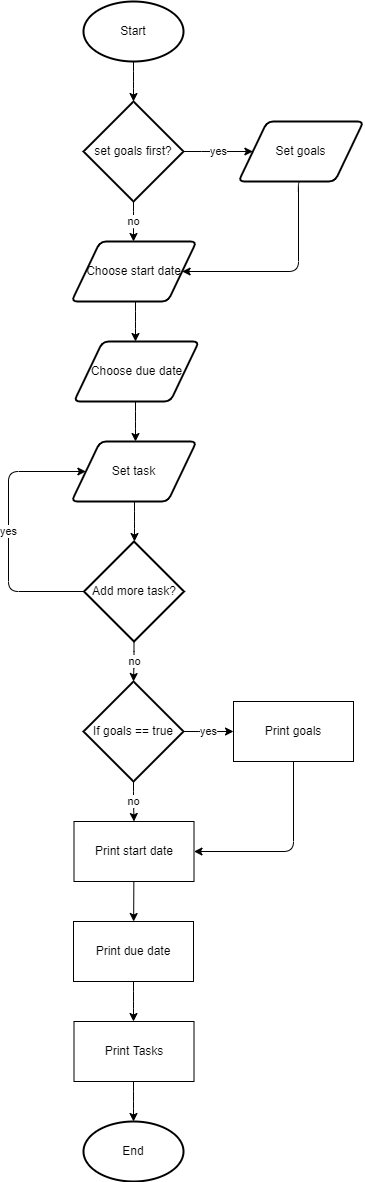

The diagram above was exported from draw.io. Its source (the exported page's mxGraphModel, read from the mxfile embedded in the PNG):
<mxGraphModel dx="790" dy="665" grid="1" gridSize="10" guides="1" tooltips="1" connect="1" arrows="1" fold="1" page="1" pageScale="1" pageWidth="850" pageHeight="1100" math="0" shadow="0">
  <root>
    <mxCell id="0" />
    <mxCell id="1" parent="0" />
    <mxCell id="68" value="" style="edgeStyle=elbowEdgeStyle;html=1;" edge="1" parent="1" source="30" target="65">
      <mxGeometry relative="1" as="geometry" />
    </mxCell>
    <mxCell id="30" value="Start" style="strokeWidth=2;html=1;shape=mxgraph.flowchart.start_1;whiteSpace=wrap;" vertex="1" parent="1">
      <mxGeometry x="375" y="30" width="100" height="60" as="geometry" />
    </mxCell>
    <mxCell id="73" style="edgeStyle=elbowEdgeStyle;html=1;entryX=1;entryY=0.5;entryDx=0;entryDy=0;exitX=0.5;exitY=1;exitDx=0;exitDy=0;" edge="1" parent="1" source="40" target="66">
      <mxGeometry relative="1" as="geometry">
        <Array as="points">
          <mxPoint x="590" y="250" />
        </Array>
      </mxGeometry>
    </mxCell>
    <mxCell id="40" value="Set goals" style="shape=parallelogram;html=1;strokeWidth=2;perimeter=parallelogramPerimeter;whiteSpace=wrap;rounded=1;arcSize=12;size=0.23;" vertex="1" parent="1">
      <mxGeometry x="530" y="150" width="125" height="60" as="geometry" />
    </mxCell>
    <mxCell id="47" value="" style="edgeStyle=elbowEdgeStyle;html=1;" edge="1" parent="1" source="42" target="46">
      <mxGeometry relative="1" as="geometry" />
    </mxCell>
    <mxCell id="42" value="Set task" style="shape=parallelogram;html=1;strokeWidth=2;perimeter=parallelogramPerimeter;whiteSpace=wrap;rounded=1;arcSize=12;size=0.23;" vertex="1" parent="1">
      <mxGeometry x="363" y="470" width="125" height="60" as="geometry" />
    </mxCell>
    <mxCell id="48" value="yes" style="edgeStyle=elbowEdgeStyle;html=1;entryX=0;entryY=0.5;entryDx=0;entryDy=0;exitX=0;exitY=0.5;exitDx=0;exitDy=0;exitPerimeter=0;elbow=vertical;" edge="1" parent="1" source="46" target="42">
      <mxGeometry relative="1" as="geometry">
        <Array as="points">
          <mxPoint x="300" y="560" />
        </Array>
      </mxGeometry>
    </mxCell>
    <mxCell id="51" value="no" style="edgeStyle=elbowEdgeStyle;elbow=vertical;html=1;" edge="1" parent="1" source="46" target="50">
      <mxGeometry relative="1" as="geometry" />
    </mxCell>
    <mxCell id="46" value="Add more task?" style="strokeWidth=2;html=1;shape=mxgraph.flowchart.decision;whiteSpace=wrap;" vertex="1" parent="1">
      <mxGeometry x="375.5" y="570" width="100" height="100" as="geometry" />
    </mxCell>
    <mxCell id="53" value="yes" style="edgeStyle=elbowEdgeStyle;elbow=vertical;html=1;" edge="1" parent="1" source="50" target="52">
      <mxGeometry relative="1" as="geometry" />
    </mxCell>
    <mxCell id="55" value="no" style="edgeStyle=elbowEdgeStyle;elbow=vertical;html=1;" edge="1" parent="1" source="50" target="54">
      <mxGeometry relative="1" as="geometry" />
    </mxCell>
    <mxCell id="50" value="If goals == true" style="strokeWidth=2;html=1;shape=mxgraph.flowchart.decision;whiteSpace=wrap;" vertex="1" parent="1">
      <mxGeometry x="375" y="710" width="100" height="100" as="geometry" />
    </mxCell>
    <mxCell id="59" style="edgeStyle=elbowEdgeStyle;html=1;entryX=1;entryY=0.5;entryDx=0;entryDy=0;exitX=0.5;exitY=1;exitDx=0;exitDy=0;" edge="1" parent="1" source="52" target="54">
      <mxGeometry relative="1" as="geometry">
        <Array as="points">
          <mxPoint x="585" y="840" />
        </Array>
      </mxGeometry>
    </mxCell>
    <mxCell id="52" value="Print goals" style="rounded=0;whiteSpace=wrap;html=1;" vertex="1" parent="1">
      <mxGeometry x="525" y="730" width="120" height="60" as="geometry" />
    </mxCell>
    <mxCell id="58" value="" style="elbow=vertical;html=1;" edge="1" parent="1" source="54" target="56">
      <mxGeometry relative="1" as="geometry" />
    </mxCell>
    <mxCell id="54" value="Print start date" style="rounded=0;whiteSpace=wrap;html=1;" vertex="1" parent="1">
      <mxGeometry x="365.5" y="850" width="120" height="60" as="geometry" />
    </mxCell>
    <mxCell id="62" value="" style="edgeStyle=elbowEdgeStyle;html=1;" edge="1" parent="1" source="56" target="61">
      <mxGeometry relative="1" as="geometry" />
    </mxCell>
    <mxCell id="56" value="Print due date" style="rounded=0;whiteSpace=wrap;html=1;" vertex="1" parent="1">
      <mxGeometry x="365" y="950" width="120" height="60" as="geometry" />
    </mxCell>
    <mxCell id="64" value="" style="edgeStyle=elbowEdgeStyle;html=1;" edge="1" parent="1" source="61" target="63">
      <mxGeometry relative="1" as="geometry" />
    </mxCell>
    <mxCell id="61" value="Print Tasks" style="rounded=0;whiteSpace=wrap;html=1;" vertex="1" parent="1">
      <mxGeometry x="365.5" y="1050" width="120" height="60" as="geometry" />
    </mxCell>
    <mxCell id="63" value="End" style="strokeWidth=2;html=1;shape=mxgraph.flowchart.start_1;whiteSpace=wrap;" vertex="1" parent="1">
      <mxGeometry x="375" y="1150" width="100" height="60" as="geometry" />
    </mxCell>
    <mxCell id="69" value="no" style="edgeStyle=elbowEdgeStyle;html=1;" edge="1" parent="1" source="65" target="66">
      <mxGeometry relative="1" as="geometry" />
    </mxCell>
    <mxCell id="72" value="yes" style="edgeStyle=elbowEdgeStyle;html=1;" edge="1" parent="1" source="65" target="40">
      <mxGeometry relative="1" as="geometry" />
    </mxCell>
    <mxCell id="65" value="set goals first?" style="strokeWidth=2;html=1;shape=mxgraph.flowchart.decision;whiteSpace=wrap;" vertex="1" parent="1">
      <mxGeometry x="375" y="130" width="100" height="100" as="geometry" />
    </mxCell>
    <mxCell id="70" value="" style="edgeStyle=elbowEdgeStyle;html=1;" edge="1" parent="1" source="66" target="67">
      <mxGeometry relative="1" as="geometry" />
    </mxCell>
    <mxCell id="66" value="Choose start date" style="shape=parallelogram;html=1;strokeWidth=2;perimeter=parallelogramPerimeter;whiteSpace=wrap;rounded=1;arcSize=12;size=0.23;" vertex="1" parent="1">
      <mxGeometry x="363" y="270" width="125" height="60" as="geometry" />
    </mxCell>
    <mxCell id="71" value="" style="edgeStyle=elbowEdgeStyle;html=1;" edge="1" parent="1" source="67" target="42">
      <mxGeometry relative="1" as="geometry" />
    </mxCell>
    <mxCell id="67" value="Choose due date" style="shape=parallelogram;html=1;strokeWidth=2;perimeter=parallelogramPerimeter;whiteSpace=wrap;rounded=1;arcSize=12;size=0.23;" vertex="1" parent="1">
      <mxGeometry x="365.5" y="370" width="125" height="60" as="geometry" />
    </mxCell>
  </root>
</mxGraphModel>